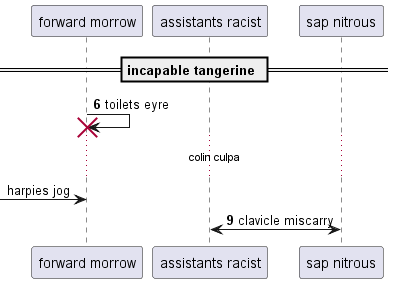

The diagram above was rendered by PlantUML. Its source (embedded in the PNG):
@startuml
participant "forward morrow" as 0
participant "assistants racist" as 1
participant "sap nitrous" as 2
== incapable tangerine ==
autonumber 6 3
0 -> 0!! : toilets eyre
autonumber stop
...colin culpa...
 [-> 0: harpies jog
autonumber resume
2 <-> 1: clavicle miscarry
@enduml